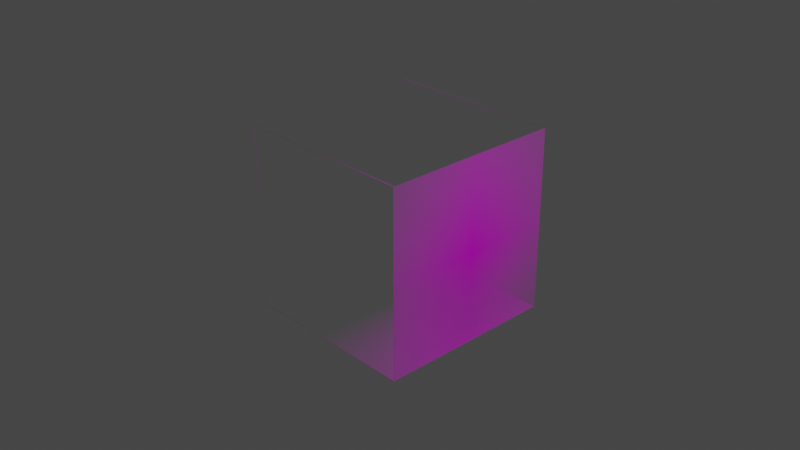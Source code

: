 # Source: halimbawaKahonUsingResolution1366x768MikeV2.blend  (saved by Blender 2.82.7; exported with 4.5.12 LTS)
import bpy
from mathutils import Matrix  # noqa: F401  (used for matrix-valued properties, if any)

bpy.ops.wm.read_factory_settings(use_empty=True)
scene = bpy.context.scene
scene.name = 'Scene'

# ---- collections
col_collection = bpy.data.collections.new('Collection'); scene.collection.children.link(col_collection)

# ---- images (referenced by path relative to the original .blend; pixels are not part of the script)
import os
ASSET_DIR = os.environ.get("B2B_ASSET_DIR", "")  # directory of the original .blend (textures are referenced by path, not embedded)
HERE = os.path.dirname(os.path.abspath(__file__))  # packed textures are extracted next to this script under _unpacked/

def load_image(name, relpath, width, height, colorspace="sRGB"):
    """Load a texture the original file referenced (path relative to the .blend, or extracted next to this script)."""
    p = next((c for c in (os.path.join(HERE, relpath), os.path.join(ASSET_DIR, relpath)) if relpath and os.path.exists(c)), "")
    if p:
        img = bpy.data.images.load(p, check_existing=True)
        img.name = name
    else:  # same state as the original file: an image datablock whose file is absent (Cycles renders it pink)
        img = bpy.data.images.new(name, width, height)
        img.source = "FILE"
        img.filepath = "//" + (relpath or name)
    img.colorspace_settings.name = colorspace
    return img
img_imagespriteexamplemike_tga_001 = load_image('imageSpriteExampleMike.tga.001', 'imageSpriteExampleMike.tga', 1024, 1024, 'sRGB')

# ---- materials (node trees are filled in below, after node groups)
mat_material = bpy.data.materials.new('Material')
mat_material.surface_render_method = 'BLENDED'
mat_material.blend_method = 'BLEND'
mat_material.alpha_threshold = 0.0
mat_material.line_color = (0.0, 0.0, 0.0, 1.0)

# ---- material node trees
mat_material.use_nodes = True; mat_material.node_tree.nodes.clear()
_N = mat_material.node_tree.nodes; _L = mat_material.node_tree.links
n0 = _N.new('ShaderNodeBsdfPrincipled'); n0.name = 'Principled BSDF'; n0.location = (10, 300)
n0.distribution = 'GGX'
n0.subsurface_method = 'BURLEY'
n0.inputs[2].default_value = 0.4
n0.inputs[3].default_value = 1.45
n0.inputs[27].default_value = (0.0, 0.0, 0.0, 1.0)
n0.inputs[28].default_value = 1.0
n1 = _N.new('ShaderNodeOutputMaterial'); n1.name = 'Material Output'; n1.location = (300, 300)
n1.target = 'CYCLES'
n2 = _N.new('ShaderNodeTexImage'); n2.name = 'Image Texture'; n2.location = (-312, -38)
n2.image = img_imagespriteexamplemike_tga_001
n2.extension = 'CLIP'
n3 = _N.new('ShaderNodeOutputMaterial'); n3.name = 'Material Output.001'; n3.location = (0, 0)
n3.target = 'EEVEE'
n4 = _N.new('ShaderNodeMixShader'); n4.name = 'Mix Shader'; n4.location = (0, 0)
n4.label = 'Disable Shadow'
n4.hide = True
n5 = _N.new('ShaderNodeLightPath'); n5.name = 'Light Path'; n5.location = (0, 0)
n5.hide = True
n6 = _N.new('ShaderNodeBsdfTransparent'); n6.name = 'Transparent BSDF'; n6.location = (0, 0)
n6.hide = True
_L.new(n0.outputs[0], n1.inputs[0])
_L.new(n2.outputs[0], n0.inputs[0])
_L.new(n2.outputs[1], n0.inputs[4])
_L.new(n0.outputs[0], n4.inputs[1])
_L.new(n4.outputs[0], n3.inputs[0])
_L.new(n5.outputs[1], n4.inputs[0])
_L.new(n6.outputs[0], n4.inputs[2])
n1.is_active_output = True

# ---- world
world_world = bpy.data.worlds.new('World'); scene.world = world_world
world_world.use_nodes = True; world_world.node_tree.nodes.clear()
_N = world_world.node_tree.nodes; _L = world_world.node_tree.links
n0 = _N.new('ShaderNodeOutputWorld'); n0.name = 'World Output'; n0.location = (300, 300)
n1 = _N.new('ShaderNodeBackground'); n1.name = 'Background'; n1.location = (10, 300)
n1.inputs[0].default_value = (0.05088, 0.05088, 0.05088, 1.0)
_L.new(n1.outputs[0], n0.inputs[0])
n0.is_active_output = True
world_world.color = (0.05088, 0.05088, 0.05088)
world_world.use_sun_shadow = False
world_world.sun_shadow_jitter_overblur = 0.0

# ---- cameras
cam_camera = bpy.data.cameras.new('Camera')
cam_camera.clip_end = 100.0
cam_camera.ortho_scale = 7.314

# ---- lights
light_light = bpy.data.lights.new('Light', 'POINT')
light_light.transmission_factor = 0.0
light_light.energy = 1000.0
light_light.shadow_soft_size = 0.1
light_light.shadow_maximum_resolution = 0.006
light_light.use_absolute_resolution = True

# ---- meshes
me_cube = bpy.data.meshes.new('Cube')
me_cube.from_pydata([(1.0, 1.0, 1.0), (1.0, 1.0, -1.0), (1.0, -1.0, 1.0), (1.0, -1.0, -1.0), (-1.0, 1.0, 1.0), (-1.0, 1.0, -1.0), (-1.0, -1.0, 1.0), (-1.0, -1.0, -1.0), (0.9971, 0.9971, 0.9971), (1.003, 1.003, 1.003), (0.9971, 0.9971, -0.9971), (0.9971, -0.9971, 0.9971), (0.9971, -0.9971, -0.9971), (1.0, 0.995, -0.995), (1.0, 1.005, -1.005), (1.0, 1.005, 1.005), (1.0, -1.005, 1.005), (1.0, -1.005, -1.005), (1.0, -0.995, -0.995), (0.9971, -0.9971, 0.9971), (0.9971, -0.9971, -0.9971), (1.003, -1.003, -1.003), (-0.9971, -0.9971, 0.9971), (-1.003, -1.003, 1.003), (-0.9971, -0.9971, -0.9971), (0.995, -1.0, -0.995), (1.005, -1.0, -1.005), (1.005, -1.0, 1.005), (0.995, -1.0, 0.995), (-1.005, -1.0, 1.005), (-0.995, -1.0, 0.995), (-1.005, -1.0, -1.005), (-0.995, -1.0, -0.995), (1.003, 1.003, 1.003), (0.9971, -0.9971, 0.9971), (1.003, -1.003, 1.003), (-0.9971, 0.9971, 0.9971), (-1.003, 1.003, 1.003), (-0.9971, -0.9971, 0.9971), (-1.003, -1.003, 1.003), (0.995, 0.995, 1.0), (1.005, 1.005, 1.0), (-1.005, 1.005, 1.0), (-0.995, 0.995, 1.0), (-1.005, -1.005, 1.0), (-0.995, -0.995, 1.0), (1.005, -1.005, 1.0), (0.995, -0.995, 1.0), (-1.003, 1.003, 1.003), (-0.9971, -0.9971, 0.9971), (-1.003, -1.003, 1.003), (-0.9971, -0.9971, -0.9971), (-1.0, -0.995, -0.995), (-1.0, -1.005, -1.005), (-1.0, -1.005, 1.005), (-1.0, 1.005, 1.005), (-1.0, 0.995, -0.995), (0.9965, -1.0, 0.9965), (1.004, -1.0, 1.004), (1.004, -1.0, -1.004), (-1.004, -1.0, 1.004), (-1.004, -1.0, -1.004), (0.995, -1.0, 0.988), (0.995, -1.0, -0.995), (-0.988, -1.0, -0.995), (0.988, -1.0, 0.995), (-1.005, -1.0, 1.005), (-0.995, -1.0, 0.995), (-1.0, -1.01, -1.0), (1.0, -1.01, -1.0), (1.0, -1.01, 1.0), (-1.0, -1.01, 1.0), (-0.9971, -1.007, -0.9971), (-1.003, -1.013, -1.003), (0.9971, -1.007, -0.9971), (1.003, -1.013, -1.003), (0.9971, -1.007, 0.9971), (-0.9971, -1.007, 0.9971), (-1.003, -1.013, 1.003), (-0.995, -1.01, -0.995), (-1.005, -1.01, -1.005), (1.005, -1.01, -1.005), (0.995, -1.01, -0.995), (1.005, -1.01, 1.005), (0.995, -1.01, 0.995), (-1.005, -1.01, 1.005), (-0.9965, 0.9965, 1.0), (-1.004, 1.004, 1.0), (-0.9971, 0.9971, -0.9971), (-1.005, -1.0, 1.002), (-0.9965, -1.0, -0.9965), (-1.004, -1.0, -1.004), (-1.0, -0.995, -0.995), (-1.0, -1.005, 1.005), (-1.0, -0.995, 0.995), (-1.0, 1.005, 1.005), (-1.0, 1.005, -1.005), (-1.0, 0.995, -0.995), (-1.01, 1.0, 1.0), (-1.01, 1.0, -1.0), (-1.01, -1.0, -1.0), (-1.01, -1.0, 1.0), (-0.99, -1.0, 1.0), (-0.99, -1.0, -1.0), (-0.99, 1.0, -1.0), (-0.99, 1.0, 1.0), (-0.9871, -1.003, 1.003), (-0.9929, -0.9971, -0.9971), (-0.9871, -1.003, -1.003), (-0.9871, 1.003, -1.003), (-0.9929, 0.9971, 0.9971), (-0.9871, 1.003, 1.003), (-0.99, -0.995, 0.995), (-0.99, -1.005, 1.005), (-0.99, -0.995, -0.995), (-0.99, 1.005, -1.005), (-0.99, 0.995, -0.995), (-0.99, 1.005, 1.005), (-0.99, 0.995, 0.995), (-0.9956, -0.995, 0.9972), (-1.005, -0.9951, 0.9928), (-1.005, 0.995, 0.9942), (-1.005, -0.9949, -0.9944), (-1.0, -0.99, -0.99), (-1.0, -1.0, 1.0), (-1.0, -0.99, 0.9829), (-1.0, 0.99, 0.99), (-1.0, 1.0, 1.0), (-0.99, 1.004, 1.004), (-0.99, 1.005, 1.005), (0.995, 1.0, 1.0), (1.005, 1.0, 1.0), (0.9965, 1.0, -0.9965), (1.004, 1.0, -1.004), (-1.0, 1.004, 1.004), (-1.0, 0.9973, -0.9959), (-1.0, 1.003, -1.004), (-0.995, 1.0, -0.995), (0.9951, 1.0, 0.995), (0.995, 1.0, -0.995), (0.9951, 1.0, 0.9879), (-0.9879, 1.0, -0.995), (0.995, 1.0, -0.995), (0.988, 1.0, 0.995), (-0.995, 1.0, 0.995), (-0.995, 1.0, -0.988)], [(8, 15), (15, 14), (14, 10), (15, 9), (11, 16), (16, 15), (18, 12), (12, 11), (12, 17), (18, 13), (10, 12), (25, 21), (26, 20), (30, 22), (29, 23), (37, 43), (40, 33), (36, 42), (38, 44), (34, 38), (35, 33), (51, 52), (49, 51), (54, 53), (54, 50), (55, 48), (56, 52), (62, 63), (59, 63), (62, 58), (63, 64), (61, 64), (57, 65), (61, 60), (66, 60), (67, 65), (60, 58), (79, 82), (75, 82), (73, 75), (73, 80), (85, 78), (80, 85), (90, 92), (92, 94), (89, 94), (92, 91), (89, 87), (86, 95), (95, 93), (95, 87), (88, 96), (96, 95), (97, 92), (90, 88), (112, 114), (114, 107), (108, 114), (112, 106), (114, 116), (109, 116), (111, 118), (109, 111), (110, 117), (117, 115), (117, 111), (111, 106), (113, 117), (121, 127), (120, 121), (126, 119), (129, 128), (131, 138), (133, 139), (131, 133), (139, 137), (133, 136), (130, 140), (142, 140), (144, 145), (136, 145)], [(5, 1, 3, 7), (1, 0, 2, 3), (25, 28, 19, 20), (29, 27, 19, 22), (31, 29, 22, 24), (32, 25, 20, 24), (41, 42, 37, 33), (42, 44, 39, 37), (47, 45, 39, 35), (44, 46, 35, 39), (6, 7, 68, 71), (7, 3, 69, 68), (2, 6, 71, 70), (3, 2, 70, 69), (81, 80, 72, 74), (82, 84, 76, 74), (85, 83, 76, 77), (5, 7, 100, 99), (6, 4, 98, 101), (4, 5, 99, 98), (7, 6, 101, 100), (6, 7, 103, 102), (7, 5, 104, 103), (4, 6, 102, 105), (5, 4, 105, 104), (124, 122, 120), (120, 122, 119), (119, 123, 125), (141, 142, 132, 135), (144, 143, 131, 134)])
_uv = me_cube.uv_layers.new(name='UVMap')
_uv.uv.foreach_set('vector', [1.006, -0.9235, 1.009, 0.008315, 0.005457, 0.002707, 0.005979, -0.9227, 0.004175, 0.006239, 0.009742, 0.9954, 1.013, 1.006, 1.009, 0.004723, -0.001549, 0.004612, 0.01351, 1.006, 0.01351, 1.006, -0.001549, 0.004612, -0.9083, 1.009, 0.01351, 1.006, 0.01351, 1.006, -0.9083, 1.009, -0.9108, -0.001873, -0.9083, 1.009, -0.9083, 1.009, -0.9108, -0.001873, -0.9108, -0.001873, -0.001549, 0.004612, -0.001549, 0.004612, -0.9108, -0.001873, 1.017, 0.9954, 1.017, 1.975, 1.017, 1.975, 1.017, 0.9954, 1.017, 1.975, 0.01727, 1.97, 0.01727, 1.97, 1.017, 1.975, 0.01351, 1.006, 0.01727, 1.97, 0.01727, 1.97, 0.01351, 1.006, 0.01727, 1.97, 0.01351, 1.006, 0.01351, 1.006, 0.01727, 1.97, -0.9083, 1.009, -0.9096, 0.002871, -0.9096, 0.002871, -0.9083, 1.009, -0.9096, 0.002871, 0.005457, 0.002707, 0.005457, 0.002707, -0.9096, 0.002871, 0.01351, 1.006, 0.01727, 1.97, 0.01727, 1.97, 0.01351, 1.006, 0.005457, 0.002707, 0.01351, 1.006, 0.01351, 1.006, 0.005457, 0.002707, 0.0005941, 0.001901, 0.0005941, 0.001901, 0.0005941, 0.001901, 0.0005941, 0.001901, 0.0005941, 0.001901, 0.0005941, 0.001901, 0.0005941, 0.001901, 0.0005941, 0.001901, 0.0005941, 0.001901, 0.0005941, 0.001901, 0.0005941, 0.001901, 0.0005941, 0.001901, 1.006, -0.9235, 0.005979, -0.9227, 0.005979, -0.9227, 1.006, -0.9235, 2.779, 0.9948, 1.857, 0.9984, 1.857, 0.9984, 2.779, 0.9948, 1.857, 0.9984, 1.853, 0.03424, 1.853, 0.03424, 1.857, 0.9984, -0.9121, 0.04503, -0.9083, 1.009, -0.9083, 1.009, -0.9121, 0.04503, -0.9083, 1.009, -0.9121, 0.04503, -0.9121, 0.04503, -0.9083, 1.009, 0.005979, -0.9227, 1.006, -0.9235, 1.006, -0.9235, 0.005979, -0.9227, 1.857, 0.9984, 2.779, 0.9948, 2.779, 0.9948, 1.857, 0.9984, 1.853, 0.03424, 1.857, 0.9984, 1.857, 0.9984, 1.853, 0.03424, 0.0, 0.0, 0.0, 0.0, 0.0, 0.0, 0.0, 0.0, 0.0, 0.0, 0.0, 0.0, 0.0, 0.0, 0.0, 0.0, 0.0, 0.0, 0.0, 0.0, 0.0, 0.0, 0.0, 0.0, 0.0, 0.0, 0.0, 0.0, 0.0, 0.0, 0.0, 0.0, 0.0, 0.0])
_ca = me_cube.color_attributes.new('Col', 'BYTE_COLOR', 'CORNER')
_ca.data.foreach_set('color', [1.0, 1.0, 1.0, 1.0, 1.0, 1.0, 1.0, 1.0, 1.0, 1.0, 1.0, 1.0, 1.0, 1.0, 1.0, 1.0, 1.0, 1.0, 1.0, 1.0, 1.0, 1.0, 1.0, 1.0, 1.0, 1.0, 1.0, 1.0, 1.0, 1.0, 1.0, 1.0, 1.0, 1.0, 1.0, 1.0, 1.0, 1.0, 1.0, 1.0, 1.0, 1.0, 1.0, 1.0, 1.0, 1.0, 1.0, 1.0, 1.0, 1.0, 1.0, 1.0, 1.0, 1.0, 1.0, 1.0, 1.0, 1.0, 1.0, 1.0, 1.0, 1.0, 1.0, 1.0, 1.0, 1.0, 1.0, 1.0, 1.0, 1.0, 1.0, 1.0, 1.0, 1.0, 1.0, 1.0, 1.0, 1.0, 1.0, 1.0, 1.0, 1.0, 1.0, 1.0, 1.0, 1.0, 1.0, 1.0, 1.0, 1.0, 1.0, 1.0, 1.0, 1.0, 1.0, 1.0, 1.0, 1.0, 1.0, 1.0, 1.0, 1.0, 1.0, 1.0, 1.0, 1.0, 1.0, 1.0, 1.0, 1.0, 1.0, 1.0, 1.0, 1.0, 1.0, 1.0, 1.0, 1.0, 1.0, 1.0, 1.0, 1.0, 1.0, 1.0, 1.0, 1.0, 1.0, 1.0, 1.0, 1.0, 1.0, 1.0, 1.0, 1.0, 1.0, 1.0, 1.0, 1.0, 1.0, 1.0, 1.0, 1.0, 1.0, 1.0, 1.0, 1.0, 1.0, 1.0, 1.0, 1.0, 1.0, 1.0, 1.0, 1.0, 1.0, 1.0, 1.0, 1.0, 1.0, 1.0, 1.0, 1.0, 1.0, 1.0, 1.0, 1.0, 1.0, 1.0, 1.0, 1.0, 1.0, 1.0, 1.0, 1.0, 1.0, 1.0, 1.0, 1.0, 1.0, 1.0, 1.0, 1.0, 1.0, 1.0, 1.0, 1.0, 1.0, 1.0, 1.0, 1.0, 1.0, 1.0, 1.0, 1.0, 1.0, 1.0, 1.0, 1.0, 1.0, 1.0, 1.0, 1.0, 1.0, 1.0, 1.0, 1.0, 1.0, 1.0, 1.0, 1.0, 1.0, 1.0, 1.0, 1.0, 1.0, 1.0, 1.0, 1.0, 1.0, 1.0, 1.0, 1.0, 1.0, 1.0, 1.0, 1.0, 1.0, 1.0, 1.0, 1.0, 1.0, 1.0, 1.0, 1.0, 1.0, 1.0, 1.0, 1.0, 1.0, 1.0, 1.0, 1.0, 1.0, 1.0, 1.0, 1.0, 1.0, 1.0, 1.0, 1.0, 1.0, 1.0, 1.0, 1.0, 1.0, 1.0, 1.0, 1.0, 1.0, 1.0, 1.0, 1.0, 1.0, 1.0, 1.0, 1.0, 1.0, 1.0, 1.0, 1.0, 1.0, 1.0, 1.0, 1.0, 1.0, 1.0, 1.0, 1.0, 1.0, 1.0, 1.0, 1.0, 1.0, 1.0, 1.0, 1.0, 1.0, 1.0, 1.0, 1.0, 1.0, 1.0, 1.0, 1.0, 1.0, 1.0, 1.0, 1.0, 1.0, 1.0, 1.0, 1.0, 1.0, 1.0, 1.0, 1.0, 1.0, 1.0, 1.0, 1.0, 1.0, 1.0, 1.0, 1.0, 1.0, 1.0, 1.0, 1.0, 1.0, 1.0, 1.0, 1.0, 1.0, 1.0, 1.0, 1.0, 1.0, 1.0, 1.0, 1.0, 1.0, 1.0, 1.0, 1.0, 1.0, 1.0, 1.0, 1.0, 1.0, 1.0, 1.0, 1.0, 1.0, 1.0, 1.0, 1.0, 1.0, 1.0, 1.0, 1.0, 1.0, 1.0, 1.0, 1.0, 1.0, 1.0, 1.0, 1.0, 1.0, 1.0, 1.0, 1.0, 1.0, 1.0, 1.0, 1.0, 1.0, 1.0, 1.0, 1.0, 1.0, 1.0, 1.0, 1.0, 1.0, 1.0, 1.0, 1.0, 1.0, 1.0, 1.0, 1.0, 1.0, 1.0, 1.0, 1.0, 1.0, 1.0, 1.0, 1.0, 1.0, 1.0, 1.0, 1.0, 1.0, 1.0, 1.0, 1.0, 1.0, 1.0, 1.0, 1.0, 1.0, 1.0, 1.0, 1.0, 1.0, 1.0, 1.0, 1.0, 1.0, 1.0, 1.0, 1.0, 1.0, 1.0, 1.0, 1.0, 1.0, 1.0, 1.0, 1.0, 1.0, 1.0, 1.0, 1.0, 1.0, 1.0, 1.0, 1.0, 1.0, 1.0, 1.0, 1.0, 1.0, 1.0, 1.0, 1.0, 1.0, 1.0, 1.0, 1.0, 1.0, 1.0, 1.0, 1.0, 1.0, 1.0, 1.0, 1.0, 1.0, 1.0, 1.0, 1.0, 1.0, 1.0, 1.0, 1.0, 1.0, 1.0, 1.0, 1.0, 1.0, 1.0, 1.0, 1.0, 1.0, 1.0])
me_cube.materials.append(mat_material)
me_cube.use_remesh_preserve_volume = False
me_cube.use_remesh_preserve_attributes = False
me_cube.use_mirror_vertex_groups = False
me_cube.update()

# ---- objects
ob_cube = bpy.data.objects.new('Cube', me_cube)
ob_light = bpy.data.objects.new('Light', light_light)
ob_camera = bpy.data.objects.new('Camera', cam_camera)

# ---- transforms, parenting, visibility, modifiers, constraints
ob_cube.location = (0.0, 0.0, 0.0)
ob_cube.scale = (1.002, 1.002, 1.002)
ob_cube.lock_rotations_4d = False
ob_cube.empty_display_type = 'ARROWS'
ob_cube.visible_shadow = False
ob_cube.lineart.crease_threshold = 0.0
ob_light.location = (4.076, 1.005, 5.904)
ob_light.rotation_euler = (0.6503, 0.05522, 1.866)
ob_light.lock_rotations_4d = False
ob_light.empty_display_type = 'ARROWS'
ob_light.color = (0.0, 0.0, 0.0, 0.0)
ob_light.lineart.crease_threshold = 0.0
ob_camera.location = (7.359, -6.926, 4.958)
ob_camera.rotation_euler = (1.109, 0.0, 0.8149)
ob_camera.lock_rotations_4d = False
ob_camera.empty_display_type = 'ARROWS'
ob_camera.color = (0.0, 0.0, 0.0, 0.0)
ob_camera.display_type = 'WIRE'
ob_camera.lineart.crease_threshold = 0.0

# ---- collection membership
col_collection.objects.link(ob_cube)
col_collection.objects.link(ob_light)
col_collection.objects.link(ob_camera)

# ---- scene / render settings (as saved in the file)
scene.camera = ob_camera
scene.frame_start = 1; scene.frame_end = 250; scene.frame_set(1)
scene.render.engine = 'BLENDER_EEVEE_NEXT'
scene.cycles.samples = 128
scene.cycles.sampling_pattern = 'TABULATED_SOBOL'
scene.cycles.use_adaptive_sampling = False
scene.cycles.use_light_tree = False
scene.view_settings.view_transform = 'Filmic'
bpy.context.view_layer.update()
